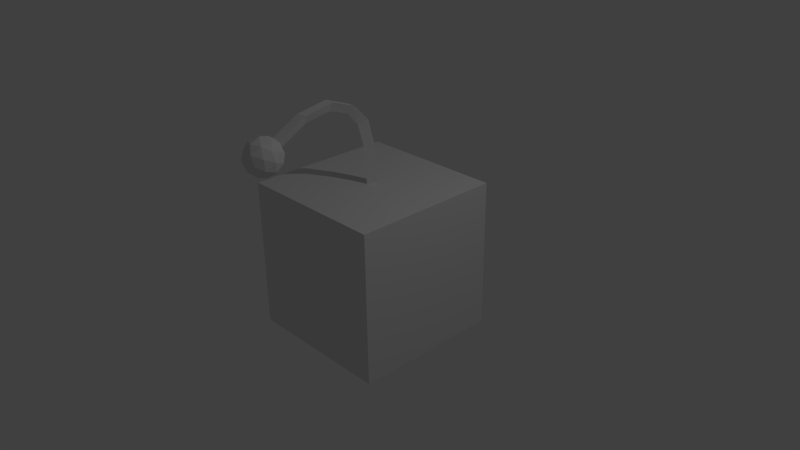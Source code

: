 # Source: bit.blend  (saved by Blender 2.73.0; exported with 4.5.12 LTS)
import bpy
from mathutils import Matrix  # noqa: F401  (used for matrix-valued properties, if any)

bpy.ops.wm.read_factory_settings(use_empty=True)
scene = bpy.context.scene
scene.name = 'Scene'

# ---- collections
col_collection_1 = bpy.data.collections.new('Collection 1'); scene.collection.children.link(col_collection_1)

# ---- materials (node trees are filled in below, after node groups)
mat_material = bpy.data.materials.new('Material')
mat_material.alpha_threshold = 0.0
mat_material.use_transparent_shadow = False
mat_material.roughness = 0.5
mat_material.line_color = (0.0, 0.0, 0.0, 1.0)

# ---- material node trees

# ---- world
world_world = bpy.data.worlds.new('World'); scene.world = world_world
world_world.color = (0.05088, 0.05088, 0.05088)
world_world.use_sun_shadow = False
world_world.sun_shadow_jitter_overblur = 0.0
world_world.cycles.sampling_method = 'MANUAL'
world_world.cycles.sample_map_resolution = 256

# ---- cameras
cam_camera = bpy.data.cameras.new('Camera')
cam_camera.clip_end = 100.0
cam_camera.lens = 35.0
cam_camera.sensor_width = 32.0
cam_camera.sensor_height = 18.0
cam_camera.ortho_scale = 7.314
cam_camera.dof.focus_distance = 0.0
cam_camera.dof.aperture_fstop = 128.0

# ---- lights
light_lamp = bpy.data.lights.new('Lamp', 'POINT')
light_lamp.transmission_factor = 0.0
light_lamp.cutoff_distance = 30.0
light_lamp.energy = 100.0
light_lamp.shadow_buffer_clip_start = 1.001
light_lamp.shadow_soft_size = 0.1
light_lamp.shadow_maximum_resolution = 0.006
light_lamp.use_absolute_resolution = True
light_lamp.cycles.use_multiple_importance_sampling = False

# ---- meshes
me_cube_001 = bpy.data.meshes.new('Cube.001')
me_cube_001.from_pydata([(-0.1404, -3.543, 17.28), (1.135, -1.326, 18.54), (-1.416, -1.326, 18.54), (-0.1404, -1.259, 0.9392), (-1.416, 1.292, 0.9392), (1.135, 1.292, 0.9392), (-0.1936, -12.03, 22.85), (1.082, -12.03, 25.4), (-1.469, -12.03, 25.4), (-0.112, -26.64, 17.59), (1.402, -27.88, 19.9), (-1.63, -27.89, 19.9), (-0.09519, -28.43, 13.15), (4.083, -31.17, 14.42), (-0.07751, -33.54, 12.5), (-4.263, -31.2, 14.4), (-2.689, -27.38, 17.49), (2.47, -27.36, 17.5), (2.498, -35.64, 16.44), (-2.66, -35.66, 16.43), (-4.274, -31.85, 19.51), (-0.1129, -29.48, 21.43), (4.072, -31.82, 19.53), (-0.09519, -34.6, 20.78), (-0.0848, -30.89, 12.1), (2.361, -29.5, 13.23), (2.371, -32.51, 12.84), (3.868, -28.87, 15.78), (1.412, -27.26, 15.04), (-2.545, -29.51, 13.21), (-2.535, -32.52, 12.83), (-1.62, -27.27, 15.03), (-4.069, -28.9, 15.76), (4.811, -31.5, 16.98), (3.862, -29.26, 18.79), (1.44, -35.13, 14.03), (3.885, -33.74, 15.16), (-4.052, -33.77, 15.14), (-1.592, -35.14, 14.03), (-4.076, -29.28, 18.77), (-5.001, -31.53, 16.95), (3.879, -34.12, 18.17), (-0.07842, -36.38, 16.35), (-4.059, -34.15, 18.15), (-2.562, -30.52, 21.09), (2.344, -30.5, 21.1), (1.429, -35.75, 18.9), (2.354, -33.51, 20.72), (-1.603, -35.76, 18.89), (-2.551, -33.52, 20.71), (-0.1056, -32.13, 21.83), (1.109, -5.413, 22.88), (-1.443, -5.413, 22.88), (-0.167, -6.52, 20.97), (1.242, -20.14, 24.0), (-1.55, -20.14, 23.99), (-0.1528, -18.97, 21.78), (-1.416, 1.007, 6.808), (-1.416, 0.2412, 12.68), (1.135, 1.007, 6.808), (1.135, 0.2412, 12.68), (-0.1404, -2.087, 11.83), (-0.1404, -1.433, 6.387)], [], [(60, 58, 2, 1), (51, 52, 8, 7), (52, 53, 6, 8), (53, 51, 7, 6), (54, 55, 11, 10), (61, 60, 1, 0), (56, 54, 10, 9), (55, 56, 9, 11), (58, 61, 0, 2), (12, 25, 24), (13, 25, 27), (12, 24, 29), (12, 29, 31), (12, 31, 28), (13, 27, 33), (14, 26, 35), (15, 30, 37), (16, 32, 39), (13, 33, 36), (14, 35, 38), (15, 37, 40), (18, 41, 46), (19, 42, 48), (20, 43, 49), (21, 44, 50), (22, 45, 47), (47, 50, 23), (47, 45, 50), (45, 21, 50), (50, 49, 23), (50, 44, 49), (44, 20, 49), (49, 48, 23), (49, 43, 48), (43, 19, 48), (48, 46, 23), (48, 42, 46), (42, 18, 46), (46, 47, 23), (46, 41, 47), (41, 22, 47), (34, 45, 22), (39, 20, 44), (40, 43, 20), (40, 37, 43), (37, 19, 43), (38, 42, 19), (38, 35, 42), (35, 18, 42), (36, 41, 18), (36, 33, 41), (33, 22, 41), (39, 40, 20), (39, 32, 40), (32, 15, 40), (37, 38, 19), (37, 30, 38), (30, 14, 38), (35, 36, 18), (35, 26, 36), (26, 13, 36), (33, 34, 22), (33, 27, 34), (27, 17, 34), (31, 32, 16), (31, 29, 32), (29, 15, 32), (29, 30, 15), (29, 24, 30), (24, 14, 30), (27, 28, 17), (27, 25, 28), (25, 12, 28), (24, 26, 14), (24, 25, 26), (25, 13, 26), (17, 10, 34), (34, 10, 45), (10, 21, 45), (16, 39, 11), (11, 44, 21), (11, 39, 44), (10, 11, 21), (28, 9, 17), (28, 31, 9), (31, 16, 9), (17, 9, 10), (9, 16, 11), (10, 9, 11), (0, 1, 51, 53), (2, 0, 53, 52), (1, 2, 52, 51), (8, 6, 56, 55), (6, 7, 54, 56), (7, 8, 55, 54), (4, 3, 62, 57), (57, 62, 61, 58), (3, 5, 59, 62), (62, 59, 60, 61), (5, 4, 57, 59), (59, 57, 58, 60)])
me_cube_001.use_remesh_preserve_volume = False
me_cube_001.use_remesh_preserve_attributes = False
me_cube_001.use_mirror_vertex_groups = False
me_cube_001.update()
me_cube = bpy.data.meshes.new('Cube')
me_cube.from_pydata([(1.0, 1.0, -1.0), (1.0, -1.0, -1.0), (-1.0, -1.0, -1.0), (-1.0, 1.0, -1.0), (1.0, 1.0, 1.0), (1.0, -1.0, 1.0), (-1.0, -1.0, 1.0), (-1.0, 1.0, 1.0), (1.0, 1.0, 1.0), (1.0, -1.0, 1.0), (-1.0, -1.0, 1.0), (-1.0, 1.0, 1.0)], [], [(0, 1, 2, 3), (0, 4, 5, 1), (1, 5, 6, 2), (2, 6, 7, 3), (4, 0, 3, 7), (7, 6, 10, 11), (6, 5, 9, 10), (4, 7, 11, 8), (5, 4, 8, 9), (8, 11, 10, 9)])
me_cube.materials.append(mat_material)
me_cube.use_remesh_preserve_volume = False
me_cube.use_remesh_preserve_attributes = False
me_cube.use_mirror_vertex_groups = False
me_cube.update()

# ---- objects
ob_cube_001 = bpy.data.objects.new('Cube.001', me_cube_001)
ob_cube = bpy.data.objects.new('Cube', me_cube)
ob_lamp = bpy.data.objects.new('Lamp', light_lamp)
ob_camera = bpy.data.objects.new('Camera', cam_camera)

# ---- transforms, parenting, visibility, modifiers, constraints
ob_cube_001.location = (-0.007495, -0.005361, 0.9503)
ob_cube_001.scale = (0.04886, 0.04886, 0.04886)
ob_cube_001.lineart.crease_threshold = 0.0
ob_cube.location = (0.0, 0.0, 0.0)
ob_cube.lock_rotations_4d = False
ob_cube.empty_display_type = 'ARROWS'
ob_cube.lineart.crease_threshold = 0.0
ob_lamp.location = (4.076, 1.005, 5.904)
ob_lamp.rotation_euler = (0.6503, 0.05522, 1.866)
ob_lamp.lock_rotations_4d = False
ob_lamp.empty_display_type = 'ARROWS'
ob_lamp.color = (0.0, 0.0, 0.0, 0.0)
ob_lamp.lineart.crease_threshold = 0.0
ob_camera.location = (7.481, -6.508, 5.344)
ob_camera.rotation_euler = (1.109, 0.01082, 0.8149)
ob_camera.lock_rotations_4d = False
ob_camera.empty_display_type = 'ARROWS'
ob_camera.color = (0.0, 0.0, 0.0, 0.0)
ob_camera.display_type = 'WIRE'
ob_camera.lineart.crease_threshold = 0.0

# ---- collection membership
col_collection_1.objects.link(ob_cube_001)
col_collection_1.objects.link(ob_cube)
col_collection_1.objects.link(ob_lamp)
col_collection_1.objects.link(ob_camera)

# ---- scene / render settings (as saved in the file)
scene.camera = ob_camera
scene.frame_start = 1; scene.frame_end = 250; scene.frame_set(1)
scene.render.engine = 'BLENDER_EEVEE_NEXT'
scene.render.resolution_percentage = 50
scene.render.dither_intensity = 0.0
scene.cycles.use_denoising = False
scene.cycles.samples = 10
scene.cycles.sampling_pattern = 'TABULATED_SOBOL'
scene.cycles.light_sampling_threshold = 0.0
scene.cycles.use_adaptive_sampling = False
scene.cycles.use_light_tree = False
scene.cycles.blur_glossy = 0.0
scene.cycles.pixel_filter_type = 'GAUSSIAN'
scene.cycles.sample_clamp_indirect = 0.0
scene.view_settings.view_transform = 'Standard'
bpy.context.view_layer.update()
